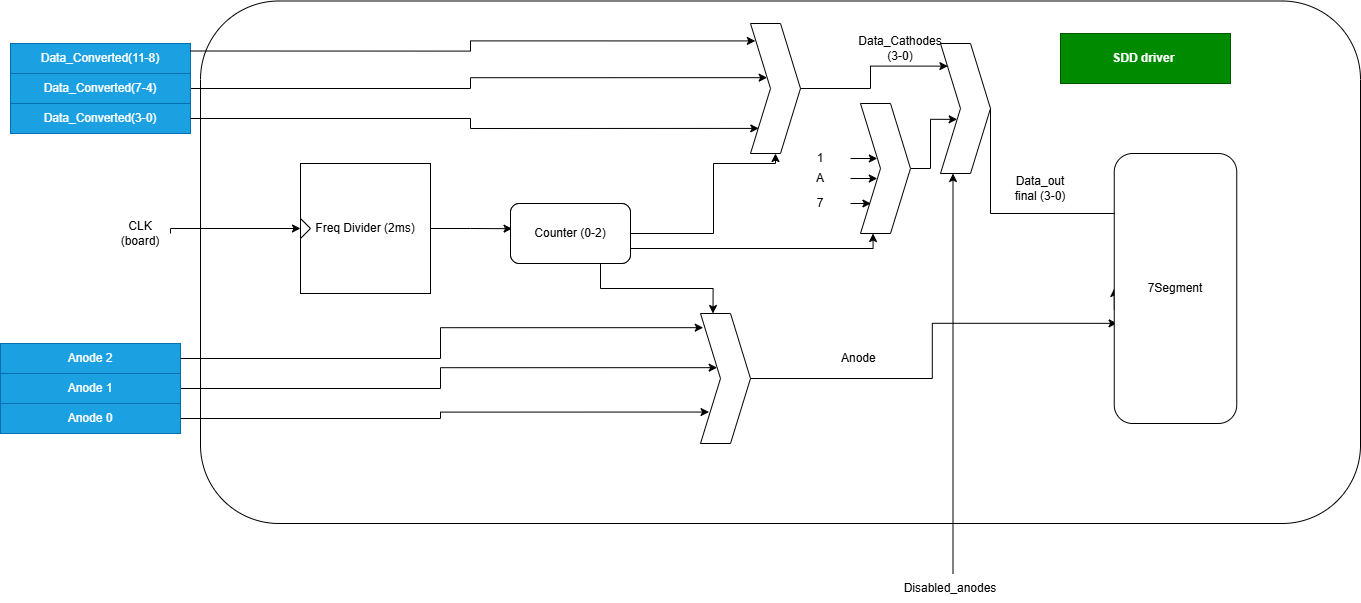

The diagram above was exported from draw.io. Its source (the exported page's mxGraphModel, read from the mxfile embedded in the PNG):
<mxGraphModel dx="2356" dy="812" grid="1" gridSize="10" guides="1" tooltips="1" connect="1" arrows="1" fold="1" page="1" pageScale="1" pageWidth="850" pageHeight="1100" math="0" shadow="0">
  <root>
    <mxCell id="0" />
    <mxCell id="1" parent="0" />
    <mxCell id="vUng-Wlq1b_GiOPPqOWa-33" parent="1" style="rounded=1;whiteSpace=wrap;html=1;" value="" vertex="1">
      <mxGeometry height="522.5" width="1160" x="70" y="87.5" as="geometry" />
    </mxCell>
    <mxCell id="vUng-Wlq1b_GiOPPqOWa-1" parent="1" style="whiteSpace=wrap;html=1;aspect=fixed;" value="Freq Divider (2ms)" vertex="1">
      <mxGeometry height="130" width="130" x="170" y="250" as="geometry" />
    </mxCell>
    <mxCell id="vUng-Wlq1b_GiOPPqOWa-2" parent="1" style="triangle;whiteSpace=wrap;html=1;" value="" vertex="1">
      <mxGeometry height="20" width="10" x="170" y="305" as="geometry" />
    </mxCell>
    <mxCell id="vUng-Wlq1b_GiOPPqOWa-3" parent="1" style="rounded=1;whiteSpace=wrap;html=1;" value="Counter (0-3)" vertex="1">
      <mxGeometry height="60" width="120" x="380" y="290" as="geometry" />
    </mxCell>
    <mxCell id="vUng-Wlq1b_GiOPPqOWa-4" edge="1" parent="1" source="vUng-Wlq1b_GiOPPqOWa-1" style="edgeStyle=orthogonalEdgeStyle;rounded=0;orthogonalLoop=1;jettySize=auto;html=1;exitX=1;exitY=0.5;exitDx=0;exitDy=0;entryX=0.013;entryY=0.42;entryDx=0;entryDy=0;entryPerimeter=0;" target="vUng-Wlq1b_GiOPPqOWa-3">
      <mxGeometry relative="1" as="geometry" />
    </mxCell>
    <mxCell id="vUng-Wlq1b_GiOPPqOWa-8" edge="1" parent="1" source="vUng-Wlq1b_GiOPPqOWa-5" style="edgeStyle=orthogonalEdgeStyle;rounded=0;orthogonalLoop=1;jettySize=auto;html=1;exitX=1;exitY=0.5;exitDx=0;exitDy=0;entryX=0.5;entryY=1;entryDx=0;entryDy=0;" target="vUng-Wlq1b_GiOPPqOWa-9">
      <mxGeometry relative="1" as="geometry">
        <Array as="points">
          <mxPoint x="583" y="320" />
          <mxPoint x="583" y="250" />
          <mxPoint x="645" y="250" />
        </Array>
        <mxPoint x="550" y="320.33333333333337" as="targetPoint" />
      </mxGeometry>
    </mxCell>
    <mxCell id="vUng-Wlq1b_GiOPPqOWa-26" edge="1" parent="1" source="vUng-Wlq1b_GiOPPqOWa-5" style="edgeStyle=orthogonalEdgeStyle;rounded=0;orthogonalLoop=1;jettySize=auto;html=1;exitX=0.75;exitY=1;exitDx=0;exitDy=0;entryX=0.25;entryY=0;entryDx=0;entryDy=0;" target="vUng-Wlq1b_GiOPPqOWa-25">
      <mxGeometry relative="1" as="geometry" />
    </mxCell>
    <mxCell id="vUng-Wlq1b_GiOPPqOWa-43" edge="1" parent="1" source="vUng-Wlq1b_GiOPPqOWa-5" style="edgeStyle=orthogonalEdgeStyle;rounded=0;orthogonalLoop=1;jettySize=auto;html=1;exitX=1;exitY=0.75;exitDx=0;exitDy=0;entryX=0.25;entryY=1;entryDx=0;entryDy=0;" target="vUng-Wlq1b_GiOPPqOWa-45">
      <mxGeometry relative="1" as="geometry">
        <Array as="points">
          <mxPoint x="743" y="335" />
        </Array>
        <mxPoint x="750" y="335" as="targetPoint" />
      </mxGeometry>
    </mxCell>
    <mxCell id="vUng-Wlq1b_GiOPPqOWa-5" parent="1" style="rounded=1;whiteSpace=wrap;html=1;" value="Counter (0-2)" vertex="1">
      <mxGeometry height="60" width="120" x="380" y="290" as="geometry" />
    </mxCell>
    <mxCell id="vUng-Wlq1b_GiOPPqOWa-9" parent="1" style="shape=step;perimeter=stepPerimeter;whiteSpace=wrap;html=1;fixedSize=1;" value="" vertex="1">
      <mxGeometry height="130" width="50" x="620" y="110" as="geometry" />
    </mxCell>
    <mxCell id="vUng-Wlq1b_GiOPPqOWa-10" parent="1" style="text;html=1;whiteSpace=wrap;strokeColor=#006EAF;fillColor=#1ba1e2;align=center;verticalAlign=middle;rounded=0;fontColor=#ffffff;" value="Data_Converted(11-8)" vertex="1">
      <mxGeometry height="30" width="180" x="-120" y="130" as="geometry" />
    </mxCell>
    <mxCell id="vUng-Wlq1b_GiOPPqOWa-67" edge="1" parent="1" source="vUng-Wlq1b_GiOPPqOWa-12" style="edgeStyle=orthogonalEdgeStyle;rounded=0;orthogonalLoop=1;jettySize=auto;html=1;exitX=1;exitY=0.5;exitDx=0;exitDy=0;entryX=0;entryY=0.25;entryDx=0;entryDy=0;" target="vUng-Wlq1b_GiOPPqOWa-9">
      <mxGeometry relative="1" as="geometry" />
    </mxCell>
    <mxCell id="vUng-Wlq1b_GiOPPqOWa-12" parent="1" style="text;html=1;whiteSpace=wrap;strokeColor=#006EAF;fillColor=#1ba1e2;align=center;verticalAlign=middle;rounded=0;fontColor=#ffffff;" value="Data_Converted(7-4)" vertex="1">
      <mxGeometry height="30" width="180" x="-120" y="160" as="geometry" />
    </mxCell>
    <mxCell id="vUng-Wlq1b_GiOPPqOWa-13" parent="1" style="text;html=1;whiteSpace=wrap;strokeColor=#006EAF;fillColor=#1ba1e2;align=center;verticalAlign=middle;rounded=0;fontColor=#ffffff;" value="Data_Converted(3-0)" vertex="1">
      <mxGeometry height="30" width="180" x="-120" y="190" as="geometry" />
    </mxCell>
    <mxCell id="vUng-Wlq1b_GiOPPqOWa-21" parent="1" style="text;html=1;whiteSpace=wrap;strokeColor=none;fillColor=none;align=center;verticalAlign=middle;rounded=0;" value="Data_Cathodes (3-0)" vertex="1">
      <mxGeometry height="30" width="60" x="740" y="120" as="geometry" />
    </mxCell>
    <mxCell id="vUng-Wlq1b_GiOPPqOWa-22" parent="1" style="text;html=1;whiteSpace=wrap;strokeColor=#006EAF;fillColor=#1ba1e2;align=center;verticalAlign=middle;rounded=0;fontColor=#ffffff;" value="Anode 2" vertex="1">
      <mxGeometry height="30" width="180" x="-130" y="430" as="geometry" />
    </mxCell>
    <mxCell id="vUng-Wlq1b_GiOPPqOWa-28" edge="1" parent="1" source="vUng-Wlq1b_GiOPPqOWa-23" style="edgeStyle=orthogonalEdgeStyle;rounded=0;orthogonalLoop=1;jettySize=auto;html=1;exitX=1;exitY=0.5;exitDx=0;exitDy=0;entryX=0;entryY=0.25;entryDx=0;entryDy=0;" target="vUng-Wlq1b_GiOPPqOWa-25">
      <mxGeometry relative="1" as="geometry" />
    </mxCell>
    <mxCell id="vUng-Wlq1b_GiOPPqOWa-23" parent="1" style="text;html=1;whiteSpace=wrap;strokeColor=#006EAF;fillColor=#1ba1e2;align=center;verticalAlign=middle;rounded=0;fontColor=#ffffff;" value="Anode 1" vertex="1">
      <mxGeometry height="30" width="180" x="-130" y="460" as="geometry" />
    </mxCell>
    <mxCell id="vUng-Wlq1b_GiOPPqOWa-24" parent="1" style="text;html=1;whiteSpace=wrap;strokeColor=#006EAF;fillColor=#1ba1e2;align=center;verticalAlign=middle;rounded=0;fontColor=#ffffff;" value="Anode 0" vertex="1">
      <mxGeometry height="30" width="180" x="-130" y="490" as="geometry" />
    </mxCell>
    <mxCell id="vUng-Wlq1b_GiOPPqOWa-60" edge="1" parent="1" source="vUng-Wlq1b_GiOPPqOWa-25" style="edgeStyle=orthogonalEdgeStyle;rounded=0;orthogonalLoop=1;jettySize=auto;html=1;exitX=1;exitY=0.5;exitDx=0;exitDy=0;entryX=0.371;entryY=0.023;entryDx=0;entryDy=0;entryPerimeter=0;" target="vUng-Wlq1b_GiOPPqOWa-62">
      <mxGeometry relative="1" as="geometry">
        <mxPoint x="1010" y="430" as="targetPoint" />
      </mxGeometry>
    </mxCell>
    <mxCell id="vUng-Wlq1b_GiOPPqOWa-25" parent="1" style="shape=step;perimeter=stepPerimeter;whiteSpace=wrap;html=1;fixedSize=1;" value="" vertex="1">
      <mxGeometry height="130" width="50" x="570" y="400" as="geometry" />
    </mxCell>
    <mxCell id="vUng-Wlq1b_GiOPPqOWa-27" edge="1" parent="1" source="vUng-Wlq1b_GiOPPqOWa-22" style="edgeStyle=orthogonalEdgeStyle;rounded=0;orthogonalLoop=1;jettySize=auto;html=1;exitX=1;exitY=0.5;exitDx=0;exitDy=0;entryX=0.055;entryY=0.109;entryDx=0;entryDy=0;entryPerimeter=0;" target="vUng-Wlq1b_GiOPPqOWa-25">
      <mxGeometry relative="1" as="geometry" />
    </mxCell>
    <mxCell id="vUng-Wlq1b_GiOPPqOWa-29" edge="1" parent="1" source="vUng-Wlq1b_GiOPPqOWa-24" style="edgeStyle=orthogonalEdgeStyle;rounded=0;orthogonalLoop=1;jettySize=auto;html=1;exitX=1;exitY=0.5;exitDx=0;exitDy=0;entryX=0.171;entryY=0.758;entryDx=0;entryDy=0;entryPerimeter=0;" target="vUng-Wlq1b_GiOPPqOWa-25">
      <mxGeometry relative="1" as="geometry" />
    </mxCell>
    <mxCell id="vUng-Wlq1b_GiOPPqOWa-31" parent="1" style="text;html=1;whiteSpace=wrap;strokeColor=none;fillColor=none;align=center;verticalAlign=middle;rounded=0;" value="Anode&amp;nbsp;" vertex="1">
      <mxGeometry height="30" width="60" x="700" y="430" as="geometry" />
    </mxCell>
    <mxCell id="vUng-Wlq1b_GiOPPqOWa-34" parent="1" style="text;html=1;whiteSpace=wrap;strokeColor=#005700;fillColor=#008a00;align=center;verticalAlign=middle;rounded=0;fontColor=#ffffff;" value="&lt;b&gt;SDD driver&amp;nbsp;&lt;/b&gt;" vertex="1">
      <mxGeometry height="50" width="170" x="930" y="120" as="geometry" />
    </mxCell>
    <mxCell id="vUng-Wlq1b_GiOPPqOWa-36" edge="1" parent="1" source="vUng-Wlq1b_GiOPPqOWa-35" style="edgeStyle=orthogonalEdgeStyle;rounded=0;orthogonalLoop=1;jettySize=auto;html=1;exitX=1;exitY=0.5;exitDx=0;exitDy=0;entryX=0;entryY=0.5;entryDx=0;entryDy=0;" target="vUng-Wlq1b_GiOPPqOWa-2">
      <mxGeometry relative="1" as="geometry">
        <Array as="points">
          <mxPoint x="40" y="315" />
        </Array>
      </mxGeometry>
    </mxCell>
    <mxCell id="vUng-Wlq1b_GiOPPqOWa-35" parent="1" style="text;html=1;whiteSpace=wrap;strokeColor=none;fillColor=none;align=center;verticalAlign=middle;rounded=0;" value="CLK&lt;br&gt;(board)" vertex="1">
      <mxGeometry height="30" width="60" x="-20" y="305" as="geometry" />
    </mxCell>
    <mxCell id="vUng-Wlq1b_GiOPPqOWa-59" edge="1" parent="1" source="vUng-Wlq1b_GiOPPqOWa-45" style="edgeStyle=orthogonalEdgeStyle;rounded=0;orthogonalLoop=1;jettySize=auto;html=1;exitX=1;exitY=0.5;exitDx=0;exitDy=0;entryX=0;entryY=0.75;entryDx=0;entryDy=0;" target="vUng-Wlq1b_GiOPPqOWa-53">
      <mxGeometry relative="1" as="geometry" />
    </mxCell>
    <mxCell id="vUng-Wlq1b_GiOPPqOWa-45" parent="1" style="shape=step;perimeter=stepPerimeter;whiteSpace=wrap;html=1;fixedSize=1;" value="" vertex="1">
      <mxGeometry height="130" width="50" x="730" y="190" as="geometry" />
    </mxCell>
    <mxCell id="vUng-Wlq1b_GiOPPqOWa-50" edge="1" parent="1" source="vUng-Wlq1b_GiOPPqOWa-46" style="edgeStyle=orthogonalEdgeStyle;rounded=0;orthogonalLoop=1;jettySize=auto;html=1;exitX=1;exitY=0.5;exitDx=0;exitDy=0;entryX=0;entryY=0.25;entryDx=0;entryDy=0;" target="vUng-Wlq1b_GiOPPqOWa-45">
      <mxGeometry relative="1" as="geometry" />
    </mxCell>
    <mxCell id="vUng-Wlq1b_GiOPPqOWa-46" parent="1" style="text;html=1;whiteSpace=wrap;strokeColor=none;fillColor=none;align=center;verticalAlign=middle;rounded=0;" value="1" vertex="1">
      <mxGeometry height="30" width="60" x="660" y="230" as="geometry" />
    </mxCell>
    <mxCell id="vUng-Wlq1b_GiOPPqOWa-49" edge="1" parent="1" source="vUng-Wlq1b_GiOPPqOWa-47" style="edgeStyle=orthogonalEdgeStyle;rounded=0;orthogonalLoop=1;jettySize=auto;html=1;exitX=1;exitY=0.5;exitDx=0;exitDy=0;entryX=0;entryY=0.75;entryDx=0;entryDy=0;" target="vUng-Wlq1b_GiOPPqOWa-45">
      <mxGeometry relative="1" as="geometry" />
    </mxCell>
    <mxCell id="vUng-Wlq1b_GiOPPqOWa-47" parent="1" style="text;html=1;whiteSpace=wrap;strokeColor=none;fillColor=none;align=center;verticalAlign=middle;rounded=0;" value="A" vertex="1">
      <mxGeometry height="30" width="60" x="660" y="250" as="geometry" />
    </mxCell>
    <mxCell id="vUng-Wlq1b_GiOPPqOWa-48" parent="1" style="text;html=1;whiteSpace=wrap;strokeColor=none;fillColor=none;align=center;verticalAlign=middle;rounded=0;" value="7" vertex="1">
      <mxGeometry height="30" width="60" x="660" y="275" as="geometry" />
    </mxCell>
    <mxCell id="vUng-Wlq1b_GiOPPqOWa-51" edge="1" parent="1" source="vUng-Wlq1b_GiOPPqOWa-48" style="edgeStyle=orthogonalEdgeStyle;rounded=0;orthogonalLoop=1;jettySize=auto;html=1;exitX=1;exitY=0.5;exitDx=0;exitDy=0;entryX=0.205;entryY=0.783;entryDx=0;entryDy=0;entryPerimeter=0;" target="vUng-Wlq1b_GiOPPqOWa-45">
      <mxGeometry relative="1" as="geometry" />
    </mxCell>
    <mxCell id="vUng-Wlq1b_GiOPPqOWa-61" edge="1" parent="1" source="vUng-Wlq1b_GiOPPqOWa-53" style="edgeStyle=orthogonalEdgeStyle;rounded=0;orthogonalLoop=1;jettySize=auto;html=1;exitX=1;exitY=0.5;exitDx=0;exitDy=0;entryX=0.5;entryY=0;entryDx=0;entryDy=0;" target="vUng-Wlq1b_GiOPPqOWa-62">
      <mxGeometry relative="1" as="geometry">
        <Array as="points">
          <mxPoint x="860" y="300" />
          <mxPoint x="1000" y="300" />
          <mxPoint x="1000" y="396" />
        </Array>
        <mxPoint x="1000" y="400" as="targetPoint" />
      </mxGeometry>
    </mxCell>
    <mxCell id="vUng-Wlq1b_GiOPPqOWa-53" parent="1" style="shape=step;perimeter=stepPerimeter;whiteSpace=wrap;html=1;fixedSize=1;" value="" vertex="1">
      <mxGeometry height="130" width="50" x="810" y="130" as="geometry" />
    </mxCell>
    <mxCell id="vUng-Wlq1b_GiOPPqOWa-57" edge="1" parent="1" source="vUng-Wlq1b_GiOPPqOWa-56" style="edgeStyle=orthogonalEdgeStyle;rounded=0;orthogonalLoop=1;jettySize=auto;html=1;entryX=0.25;entryY=1;entryDx=0;entryDy=0;" target="vUng-Wlq1b_GiOPPqOWa-53">
      <mxGeometry relative="1" as="geometry">
        <Array as="points">
          <mxPoint x="823" y="665" />
        </Array>
      </mxGeometry>
    </mxCell>
    <mxCell id="vUng-Wlq1b_GiOPPqOWa-56" parent="1" style="text;html=1;whiteSpace=wrap;strokeColor=none;fillColor=none;align=center;verticalAlign=middle;rounded=0;" value="Disabled_anodes" vertex="1">
      <mxGeometry height="30" width="60" x="790" y="660" as="geometry" />
    </mxCell>
    <mxCell id="vUng-Wlq1b_GiOPPqOWa-58" edge="1" parent="1" source="vUng-Wlq1b_GiOPPqOWa-9" style="edgeStyle=orthogonalEdgeStyle;rounded=0;orthogonalLoop=1;jettySize=auto;html=1;exitX=1;exitY=0.5;exitDx=0;exitDy=0;entryX=0.148;entryY=0.174;entryDx=0;entryDy=0;entryPerimeter=0;" target="vUng-Wlq1b_GiOPPqOWa-53">
      <mxGeometry relative="1" as="geometry" />
    </mxCell>
    <mxCell id="vUng-Wlq1b_GiOPPqOWa-62" parent="1" style="rounded=1;whiteSpace=wrap;html=1;rotation=-90;" value="" vertex="1">
      <mxGeometry height="122.5" width="270" x="910" y="313.75" as="geometry" />
    </mxCell>
    <mxCell id="vUng-Wlq1b_GiOPPqOWa-64" parent="1" style="text;html=1;whiteSpace=wrap;strokeColor=none;fillColor=none;align=center;verticalAlign=middle;rounded=0;" value="7Segment" vertex="1">
      <mxGeometry height="30" width="60" x="1015" y="360" as="geometry" />
    </mxCell>
    <mxCell id="vUng-Wlq1b_GiOPPqOWa-66" edge="1" parent="1" source="vUng-Wlq1b_GiOPPqOWa-10" style="edgeStyle=orthogonalEdgeStyle;rounded=0;orthogonalLoop=1;jettySize=auto;html=1;exitX=1;exitY=0.25;exitDx=0;exitDy=0;entryX=0.097;entryY=0.134;entryDx=0;entryDy=0;entryPerimeter=0;" target="vUng-Wlq1b_GiOPPqOWa-9">
      <mxGeometry relative="1" as="geometry" />
    </mxCell>
    <mxCell id="vUng-Wlq1b_GiOPPqOWa-68" edge="1" parent="1" source="vUng-Wlq1b_GiOPPqOWa-13" style="edgeStyle=orthogonalEdgeStyle;rounded=0;orthogonalLoop=1;jettySize=auto;html=1;exitX=1;exitY=0.5;exitDx=0;exitDy=0;entryX=0.166;entryY=0.807;entryDx=0;entryDy=0;entryPerimeter=0;" target="vUng-Wlq1b_GiOPPqOWa-9">
      <mxGeometry relative="1" as="geometry" />
    </mxCell>
    <mxCell id="vUng-Wlq1b_GiOPPqOWa-69" parent="1" style="text;html=1;whiteSpace=wrap;strokeColor=none;fillColor=none;align=center;verticalAlign=middle;rounded=0;" value="Data_out final (3-0)" vertex="1">
      <mxGeometry height="30" width="60" x="880" y="260" as="geometry" />
    </mxCell>
  </root>
</mxGraphModel>